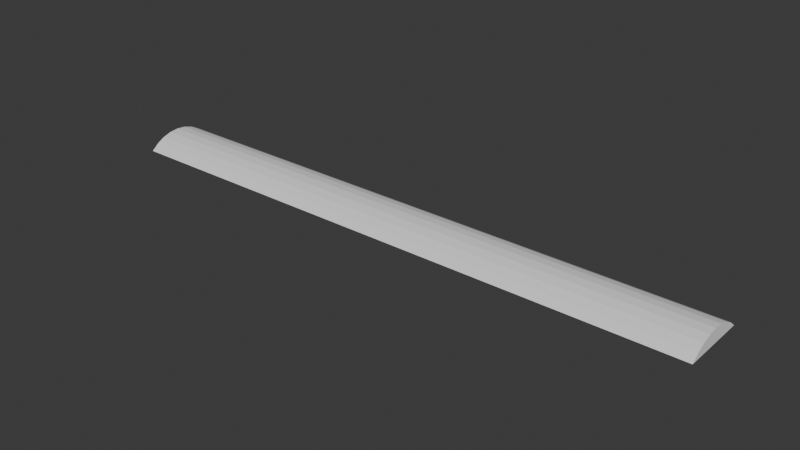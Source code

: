# Source: quarter_trunk.blend  (saved by Blender 4.4.32; exported with 4.5.12 LTS)
import bpy
from mathutils import Matrix  # noqa: F401  (used for matrix-valued properties, if any)

bpy.ops.wm.read_factory_settings(use_empty=True)
scene = bpy.context.scene
scene.name = 'Scene'

# ---- collections
col_collection = bpy.data.collections.new('Collection'); scene.collection.children.link(col_collection)

# ---- world
world_world = bpy.data.worlds.new('World'); scene.world = world_world
world_world.use_nodes = True; world_world.node_tree.nodes.clear()
_N = world_world.node_tree.nodes; _L = world_world.node_tree.links
n0 = _N.new('ShaderNodeOutputWorld'); n0.name = 'World Output'; n0.location = (300, 300)
n1 = _N.new('ShaderNodeBackground'); n1.name = 'Background'; n1.location = (10, 300)
n1.inputs[0].default_value = (0.05088, 0.05088, 0.05088, 1.0)
_L.new(n1.outputs[0], n0.inputs[0])
n0.is_active_output = True
world_world.color = (0.05088, 0.05088, 0.05088)
world_world.sun_shadow_jitter_overblur = 0.0

# ---- meshes
me_cylinder = bpy.data.meshes.new('Cylinder')
me_cylinder.from_pydata([(-49.57, 30.43, -500.0), (-49.57, 30.43, 500.0), (-33.96, 28.89, -500.0), (-33.96, 28.89, 500.0), (-18.95, 24.34, -500.0), (-18.95, 24.34, 500.0), (-5.124, 16.95, -500.0), (-5.124, 16.95, 500.0), (6.999, 6.999, -500.0), (6.999, 6.999, 500.0), (16.95, -5.124, -500.0), (16.95, -5.124, 500.0), (24.34, -18.95, -500.0), (24.34, -18.95, 500.0), (28.89, -33.96, -500.0), (28.89, -33.96, 500.0), (30.43, -49.57, -500.0), (30.43, -49.57, 500.0)], [], [(0, 1, 3, 2), (2, 3, 5, 4), (4, 5, 7, 6), (6, 7, 9, 8), (8, 9, 11, 10), (10, 11, 13, 12), (12, 13, 15, 14), (14, 15, 17, 16), (3, 1, 17, 15, 13, 11, 9, 7, 5), (0, 16, 17, 1), (0, 2, 4, 6, 8, 10, 12, 14, 16)])
_uv = me_cylinder.uv_layers.new(name='UVMap')
_uv.uv.foreach_set('vector', [1.0, 0.5, 1.0, 1.0, 0.9688, 1.0, 0.9688, 0.5, 0.9688, 0.5, 0.9688, 1.0, 0.9375, 1.0, 0.9375, 0.5, 0.9375, 0.5, 0.9375, 1.0, 0.9062, 1.0, 0.9062, 0.5, 0.9062, 0.5, 0.9062, 1.0, 0.875, 1.0, 0.875, 0.5, 0.875, 0.5, 0.875, 1.0, 0.8438, 1.0, 0.8438, 0.5, 0.8438, 0.5, 0.8438, 1.0, 0.8125, 1.0, 0.8125, 0.5, 0.8125, 0.5, 0.8125, 1.0, 0.7812, 1.0, 0.7812, 0.5, 0.7812, 0.5, 0.7812, 1.0, 0.75, 1.0, 0.75, 0.5, 0.9688, 1.0, 1.0, 1.0, 0.75, 1.0, 0.7812, 1.0, 0.8125, 1.0, 0.8438, 1.0, 0.875, 1.0, 0.9062, 1.0, 0.9375, 1.0, 1.0, 0.5, 0.75, 0.5, 0.75, 1.0, 1.0, 1.0, 1.0, 0.5, 0.9688, 0.5, 0.9375, 0.5, 0.9062, 0.5, 0.875, 0.5, 0.8438, 0.5, 0.8125, 0.5, 0.7812, 0.5, 0.75, 0.5])
me_cylinder.update()

# ---- objects
ob_cylinder = bpy.data.objects.new('Cylinder', me_cylinder)

# ---- transforms, parenting, visibility, modifiers, constraints
ob_cylinder.location = (4.678e-08, 0.0, 0.3289)
ob_cylinder.rotation_euler = (1.571, -0.7854, -1.571)

# ---- collection membership
col_collection.objects.link(ob_cylinder)

# ---- scene / render settings (as saved in the file)
scene.frame_start = 1; scene.frame_end = 250; scene.frame_set(1)
scene.render.engine = 'BLENDER_EEVEE_NEXT'
bpy.context.view_layer.update()

# ---- added for rendering (the .blend has no active camera and no usable light): camera, sun
cam_auto = bpy.data.cameras.new('AutoCamera')
cam_auto.lens = 50.0
cam_auto.sensor_width = 36.0
cam_auto.clip_end = 16444.2
ob_auto_camera = bpy.data.objects.new('AutoCamera', cam_auto)
scene.collection.objects.link(ob_auto_camera)
ob_auto_camera.location = (936.993, -1124.39, 736.389)
ob_auto_camera.rotation_euler = (1.09748, -7.21219e-08, 0.694738)
scene.camera = ob_auto_camera
light_auto_sun = bpy.data.lights.new('AutoSun', 'SUN')
light_auto_sun.energy = 3.0
light_auto_sun.angle = 0.0523599
ob_auto_sun = bpy.data.objects.new('AutoSun', light_auto_sun)
scene.collection.objects.link(ob_auto_sun)
ob_auto_sun.rotation_euler = (0.872665, 0.174533, 0.523599)
bpy.context.view_layer.update()
